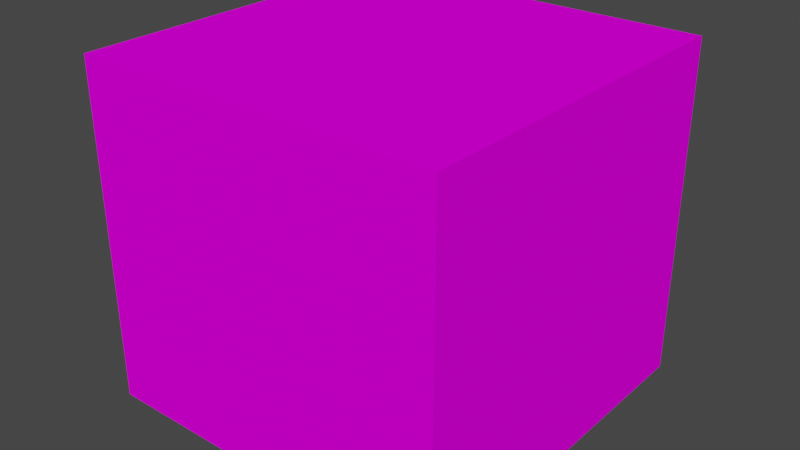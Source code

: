 # Source: PaletteMoney01D.blend  (saved by Blender 4.2.66; exported with 4.5.12 LTS)
import bpy
from mathutils import Matrix  # noqa: F401  (used for matrix-valued properties, if any)

bpy.ops.wm.read_factory_settings(use_empty=True)
scene = bpy.context.scene
scene.name = 'Scene'

# ---- collections
col_collection = bpy.data.collections.new('Collection'); scene.collection.children.link(col_collection)

# ---- images (referenced by path relative to the original .blend; pixels are not part of the script)
import os
ASSET_DIR = os.environ.get("B2B_ASSET_DIR", "")  # directory of the original .blend (textures are referenced by path, not embedded)
HERE = os.path.dirname(os.path.abspath(__file__))  # packed textures are extracted next to this script under _unpacked/

def load_image(name, relpath, width, height, colorspace="sRGB"):
    """Load a texture the original file referenced (path relative to the .blend, or extracted next to this script)."""
    p = next((c for c in (os.path.join(HERE, relpath), os.path.join(ASSET_DIR, relpath)) if relpath and os.path.exists(c)), "")
    if p:
        img = bpy.data.images.load(p, check_existing=True)
        img.name = name
    else:  # same state as the original file: an image datablock whose file is absent (Cycles renders it pink)
        img = bpy.data.images.new(name, width, height)
        img.source = "FILE"
        img.filepath = "//" + (relpath or name)
    img.colorspace_settings.name = colorspace
    return img
img_palette01_a_png = load_image('Palette01_a.png', 'PaletteMoney01_a.png', 1024, 1024, 'sRGB')

# ---- materials (node trees are filled in below, after node groups)
mat_primary = bpy.data.materials.new('Primary')
mat_primary.alpha_threshold = 0.0
mat_primary.use_transparent_shadow = False
mat_primary.roughness = 0.5
mat_primary.line_color = (0.0, 0.0, 0.0, 1.0)

# ---- material node trees
mat_primary.use_nodes = True; mat_primary.node_tree.nodes.clear()
_N = mat_primary.node_tree.nodes; _L = mat_primary.node_tree.links
n0 = _N.new('ShaderNodeOutputMaterial'); n0.name = 'Material Output'; n0.location = (300, 300)
n1 = _N.new('ShaderNodeBsdfPrincipled'); n1.name = 'Principled BSDF'; n1.location = (10, 300)
n1.distribution = 'GGX'
n1.subsurface_method = 'RANDOM_WALK_SKIN'
n1.inputs[3].default_value = 1.45
n1.inputs[13].default_value = 0.0
n1.inputs[27].default_value = (0.0, 0.0, 0.0, 1.0)
n1.inputs[28].default_value = 1.0
n2 = _N.new('ShaderNodeTexImage'); n2.name = 'Image Texture'; n2.location = (-280, 280)
n2.image = img_palette01_a_png
n2.interpolation = 'Closest'
_L.new(n1.outputs[0], n0.inputs[0])
_L.new(n2.outputs[0], n1.inputs[0])
n0.is_active_output = True

# ---- world
world_world = bpy.data.worlds.new('World'); scene.world = world_world
world_world.use_nodes = True; world_world.node_tree.nodes.clear()
_N = world_world.node_tree.nodes; _L = world_world.node_tree.links
n0 = _N.new('ShaderNodeOutputWorld'); n0.name = 'World Output'; n0.location = (300, 300)
n1 = _N.new('ShaderNodeBackground'); n1.name = 'Background'; n1.location = (10, 300)
n1.inputs[0].default_value = (0.05088, 0.05088, 0.05088, 1.0)
_L.new(n1.outputs[0], n0.inputs[0])
n0.is_active_output = True
world_world.color = (0.05088, 0.05088, 0.05088)
world_world.use_sun_shadow = False
world_world.sun_shadow_jitter_overblur = 0.0

# ---- meshes
me_cube = bpy.data.meshes.new('Cube')
me_cube.from_pydata([(1.0, 1.0, 0.35), (1.0, 1.0, 1.192e-07), (1.0, -1.0, 0.35), (-1.0, 1.0, 0.35), (-1.0, -1.0, 0.35), (1.0, -1.0, 1.136e-07), (-1.0, 1.0, 1.136e-07), (-1.0, -1.0, 1.136e-07), (1.0, -1.0, 1.85), (-1.0, -1.0, 1.85), (1.0, 1.0, 1.85), (-1.0, 1.0, 1.85)], [], [(2, 0, 10, 8), (5, 2, 4, 7), (7, 4, 3, 6), (6, 1, 5, 7), (1, 0, 2, 5), (6, 3, 0, 1), (10, 11, 9, 8), (3, 4, 9, 11), (4, 2, 8, 9), (0, 3, 11, 10)])
_uv = me_cube.uv_layers.new(name='UVMap')
_uv.uv.foreach_set('vector', [1.0, 0.5, 0.6667, 0.5, 0.6667, 0.0, 1.0, 0.0, 0.1094, 0.5, 0.1615, 0.5, 0.1615, 1.0, 0.1094, 1.0, 0.05208, 1.0, 0.0, 1.0, 0.0, 0.5, 0.05208, 0.5, 0.0, 1.0, 0.0, 0.0, 1.0, 0.0, 1.0, 1.0, 0.05208, 1.0, 0.0, 1.0, 0.0, 0.5, 0.05208, 0.5, 0.1094, 1.0, 0.1615, 1.0, 0.1615, 0.5, 0.1094, 0.5, 0.6667, 0.0, 0.6667, 0.5, 0.3333, 0.5, 0.3333, 0.0, 1.0, 0.0, 0.6667, 0.0, 0.6667, 0.5, 1.0, 0.5, 0.6667, 0.0, 0.6667, 0.5, 1.0, 0.5, 1.0, 0.0, 0.6667, 0.5, 0.6667, 0.0, 1.0, 0.0, 1.0, 0.5])
me_cube.materials.append(mat_primary)
me_cube.use_mirror_vertex_groups = False
me_cube.update()

# ---- objects
ob_palettemoney01d = bpy.data.objects.new('PaletteMoney01D', me_cube)

# ---- transforms, parenting, visibility, modifiers, constraints
ob_palettemoney01d.location = (0.0, 0.0, 0.0)
ob_palettemoney01d.lock_rotations_4d = False
ob_palettemoney01d.empty_display_type = 'ARROWS'
ob_palettemoney01d.lineart.crease_threshold = 0.0

# ---- collection membership
col_collection.objects.link(ob_palettemoney01d)

# ---- scene / render settings (as saved in the file)
scene.frame_start = 1; scene.frame_end = 250; scene.frame_set(1)
scene.render.engine = 'BLENDER_EEVEE_NEXT'
scene.cycles.sampling_pattern = 'TABULATED_SOBOL'
scene.view_settings.view_transform = 'Filmic'
bpy.context.view_layer.update()

# ---- added for rendering (the .blend has no active camera and no usable light): camera, sun
cam_auto = bpy.data.cameras.new('AutoCamera')
cam_auto.lens = 50.0
cam_auto.sensor_width = 36.0
cam_auto.clip_end = 1000.0
ob_auto_camera = bpy.data.objects.new('AutoCamera', cam_auto)
scene.collection.objects.link(ob_auto_camera)
ob_auto_camera.location = (3.127, -3.7524, 3.4266)
ob_auto_camera.rotation_euler = (1.09748, -7.21219e-08, 0.694738)
scene.camera = ob_auto_camera
light_auto_sun = bpy.data.lights.new('AutoSun', 'SUN')
light_auto_sun.energy = 3.0
light_auto_sun.angle = 0.0523599
ob_auto_sun = bpy.data.objects.new('AutoSun', light_auto_sun)
scene.collection.objects.link(ob_auto_sun)
ob_auto_sun.rotation_euler = (0.872665, 0.174533, 0.523599)
bpy.context.view_layer.update()
